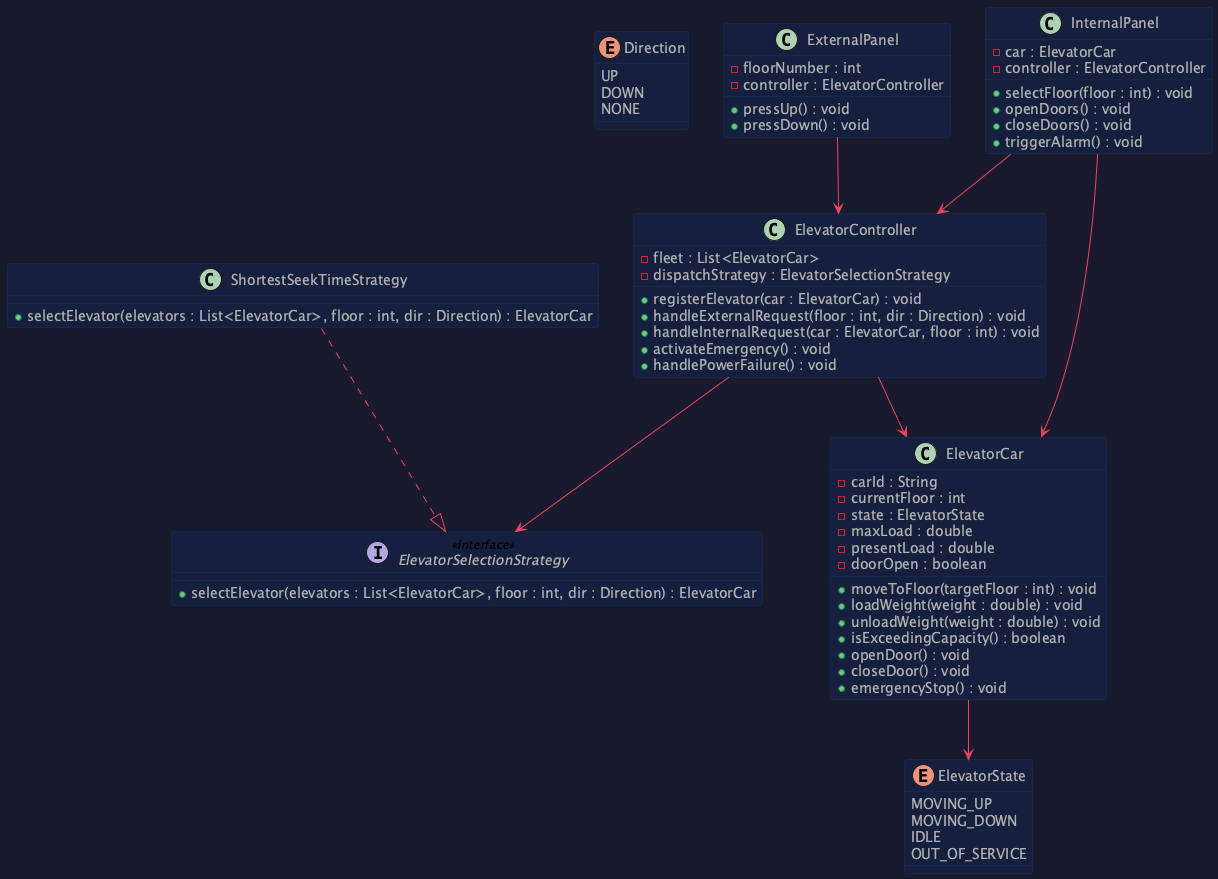

The diagram above was rendered by PlantUML. Its source (embedded in the PNG):
@startuml
skinparam backgroundColor #1a1a2e
skinparam classBackgroundColor #16213e
skinparam classBorderColor #0f3460
skinparam classFontColor #e0e0e0
skinparam classAttributeFontColor #b0b0b0
skinparam arrowColor #e94560
skinparam stereotypeFontColor #e94560

enum Direction {
  UP
  DOWN
  NONE
}

enum ElevatorState {
  MOVING_UP
  MOVING_DOWN
  IDLE
  OUT_OF_SERVICE
}

class ElevatorCar {
  - carId : String
  - currentFloor : int
  - state : ElevatorState
  - maxLoad : double
  - presentLoad : double
  - doorOpen : boolean
  + moveToFloor(targetFloor : int) : void
  + loadWeight(weight : double) : void
  + unloadWeight(weight : double) : void
  + isExceedingCapacity() : boolean
  + openDoor() : void
  + closeDoor() : void
  + emergencyStop() : void
}

interface ElevatorSelectionStrategy <<interface>> {
  + selectElevator(elevators : List<ElevatorCar>, floor : int, dir : Direction) : ElevatorCar
}

class ShortestSeekTimeStrategy {
  + selectElevator(elevators : List<ElevatorCar>, floor : int, dir : Direction) : ElevatorCar
}

class ElevatorController {
  - fleet : List<ElevatorCar>
  - dispatchStrategy : ElevatorSelectionStrategy
  + registerElevator(car : ElevatorCar) : void
  + handleExternalRequest(floor : int, dir : Direction) : void
  + handleInternalRequest(car : ElevatorCar, floor : int) : void
  + activateEmergency() : void
  + handlePowerFailure() : void
}

class ExternalPanel {
  - floorNumber : int
  - controller : ElevatorController
  + pressUp() : void
  + pressDown() : void
}

class InternalPanel {
  - car : ElevatorCar
  - controller : ElevatorController
  + selectFloor(floor : int) : void
  + openDoors() : void
  + closeDoors() : void
  + triggerAlarm() : void
}

ElevatorCar --> ElevatorState
ElevatorController --> "*" ElevatorCar
ElevatorController --> ElevatorSelectionStrategy
ShortestSeekTimeStrategy ..|> ElevatorSelectionStrategy
ExternalPanel --> ElevatorController
InternalPanel --> ElevatorController
InternalPanel --> ElevatorCar
@enduml